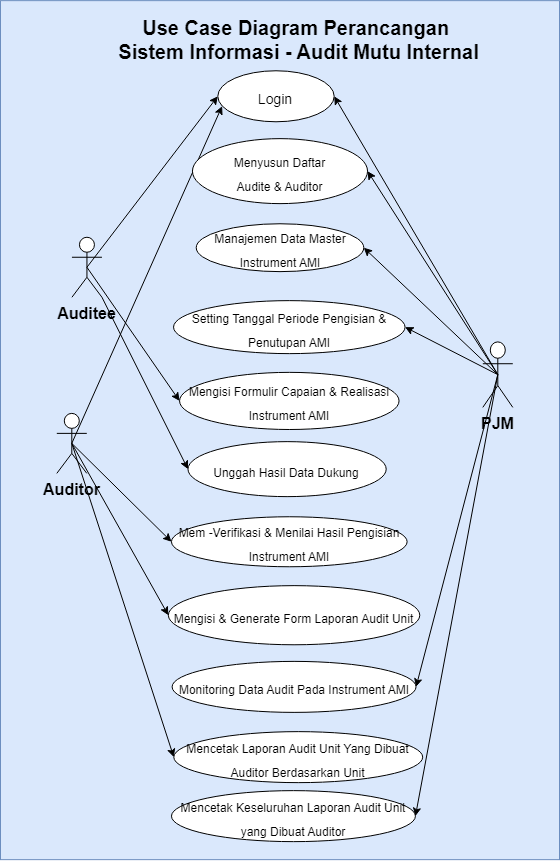

The diagram above was exported from draw.io. Its source (the exported page's mxGraphModel, read from the mxfile embedded in the PNG):
<mxGraphModel dx="1981" dy="1928" grid="0" gridSize="10" guides="1" tooltips="1" connect="1" arrows="1" fold="1" page="1" pageScale="1" pageWidth="827" pageHeight="1169" math="0" shadow="0">
  <root>
    <mxCell id="0" />
    <mxCell id="1" parent="0" />
    <mxCell id="2" value="&amp;nbsp;" style="rounded=0;whiteSpace=wrap;html=1;fontSize=20;labelBackgroundColor=none;fillColor=#dae8fc;strokeColor=#6c8ebf;" vertex="1" parent="1">
      <mxGeometry x="860" y="-1037.8600000000001" width="559" height="859" as="geometry" />
    </mxCell>
    <mxCell id="3" value="&lt;b&gt;Use Case Diagram Perancangan&amp;nbsp;&lt;br&gt;Sistem Informasi - Audit Mutu Internal&lt;br&gt;&lt;/b&gt;" style="text;html=1;strokeColor=none;fillColor=none;align=center;verticalAlign=middle;whiteSpace=wrap;rounded=0;fontSize=20;labelBackgroundColor=none;" vertex="1" parent="1">
      <mxGeometry x="961.4399999999998" y="-1014.11" width="395.09" height="30" as="geometry" />
    </mxCell>
    <mxCell id="4" style="rounded=0;orthogonalLoop=1;jettySize=auto;html=1;exitX=0.5;exitY=0.5;exitDx=0;exitDy=0;exitPerimeter=0;entryX=0;entryY=0.5;entryDx=0;entryDy=0;labelBackgroundColor=none;fontColor=default;" edge="1" source="7" target="28" parent="1">
      <mxGeometry relative="1" as="geometry" />
    </mxCell>
    <mxCell id="5" style="rounded=0;orthogonalLoop=1;jettySize=auto;html=1;exitX=0.5;exitY=0.5;exitDx=0;exitDy=0;exitPerimeter=0;entryX=0;entryY=0.5;entryDx=0;entryDy=0;labelBackgroundColor=none;fontColor=default;" edge="1" source="7" target="25" parent="1">
      <mxGeometry relative="1" as="geometry" />
    </mxCell>
    <mxCell id="6" style="rounded=0;orthogonalLoop=1;jettySize=auto;html=1;entryX=0;entryY=0.5;entryDx=0;entryDy=0;labelBackgroundColor=none;fontColor=default;" edge="1" source="7" target="29" parent="1">
      <mxGeometry relative="1" as="geometry" />
    </mxCell>
    <mxCell id="7" value="&lt;b&gt;Auditee&lt;/b&gt;" style="shape=umlActor;verticalLabelPosition=bottom;verticalAlign=top;html=1;outlineConnect=0;fontSize=16;fontStyle=0;labelBackgroundColor=none;" vertex="1" parent="1">
      <mxGeometry x="931.44" y="-801.24" width="30" height="60" as="geometry" />
    </mxCell>
    <mxCell id="8" value="&lt;span style=&quot;font-size: 12px;&quot;&gt;Manajemen Data Master Instrument AMI&lt;br&gt;&lt;/span&gt;" style="ellipse;whiteSpace=wrap;html=1;fontSize=20;labelBackgroundColor=none;" vertex="1" parent="1">
      <mxGeometry x="1055.72" y="-814.73" width="167.57" height="47.87" as="geometry" />
    </mxCell>
    <mxCell id="9" value="&lt;span style=&quot;font-size: 12px;&quot;&gt;Mem -Verifikasi &amp;amp; Menilai Hasil Pengisian Instrument AMI&lt;/span&gt;" style="ellipse;whiteSpace=wrap;html=1;fontSize=20;labelBackgroundColor=none;" vertex="1" parent="1">
      <mxGeometry x="1030.9699999999998" y="-521.74" width="235.67" height="50" as="geometry" />
    </mxCell>
    <mxCell id="10" value="&lt;span style=&quot;font-size: 12px;&quot;&gt;Mencetak Keseluruhan Laporan Audit Unit yang Dibuat Auditor&lt;/span&gt;" style="ellipse;whiteSpace=wrap;html=1;fontSize=20;labelBackgroundColor=none;" vertex="1" parent="1">
      <mxGeometry x="1030.97" y="-247.86" width="243.95" height="51" as="geometry" />
    </mxCell>
    <mxCell id="11" style="rounded=0;orthogonalLoop=1;jettySize=auto;html=1;exitX=0.5;exitY=0;exitDx=0;exitDy=0;dashed=1;fontSize=12;endArrow=classic;endFill=1;labelBackgroundColor=none;fontColor=default;" edge="1" parent="1">
      <mxGeometry relative="1" as="geometry">
        <mxPoint x="1300.6549999999995" y="-789.11" as="sourcePoint" />
        <mxPoint x="1300.6549999999995" y="-789.11" as="targetPoint" />
      </mxGeometry>
    </mxCell>
    <mxCell id="12" style="rounded=0;orthogonalLoop=1;jettySize=auto;html=1;exitX=0.5;exitY=0.5;exitDx=0;exitDy=0;exitPerimeter=0;entryX=0.037;entryY=0.694;entryDx=0;entryDy=0;entryPerimeter=0;labelBackgroundColor=none;fontColor=default;" edge="1" source="16" target="28" parent="1">
      <mxGeometry relative="1" as="geometry" />
    </mxCell>
    <mxCell id="13" style="rounded=0;orthogonalLoop=1;jettySize=auto;html=1;exitX=0.5;exitY=0.5;exitDx=0;exitDy=0;exitPerimeter=0;entryX=0;entryY=0.5;entryDx=0;entryDy=0;labelBackgroundColor=none;fontColor=default;" edge="1" source="16" target="26" parent="1">
      <mxGeometry relative="1" as="geometry" />
    </mxCell>
    <mxCell id="14" style="rounded=0;orthogonalLoop=1;jettySize=auto;html=1;exitX=0.5;exitY=0.5;exitDx=0;exitDy=0;exitPerimeter=0;entryX=0;entryY=0.5;entryDx=0;entryDy=0;labelBackgroundColor=none;fontColor=default;" edge="1" source="16" target="30" parent="1">
      <mxGeometry relative="1" as="geometry" />
    </mxCell>
    <mxCell id="15" style="rounded=0;orthogonalLoop=1;jettySize=auto;html=1;exitX=0.5;exitY=0.5;exitDx=0;exitDy=0;exitPerimeter=0;entryX=0;entryY=0.5;entryDx=0;entryDy=0;labelBackgroundColor=none;fontColor=default;" edge="1" source="16" target="9" parent="1">
      <mxGeometry relative="1" as="geometry" />
    </mxCell>
    <mxCell id="16" value="&lt;b&gt;Auditor&lt;/b&gt;" style="shape=umlActor;verticalLabelPosition=bottom;verticalAlign=top;html=1;outlineConnect=0;fontSize=16;fontStyle=0;labelBackgroundColor=none;" vertex="1" parent="1">
      <mxGeometry x="916.2999999999998" y="-625.11" width="30" height="60" as="geometry" />
    </mxCell>
    <mxCell id="17" style="rounded=0;orthogonalLoop=1;jettySize=auto;html=1;exitX=0.5;exitY=0.5;exitDx=0;exitDy=0;exitPerimeter=0;entryX=1;entryY=0.5;entryDx=0;entryDy=0;labelBackgroundColor=none;fontColor=default;" edge="1" source="23" target="28" parent="1">
      <mxGeometry relative="1" as="geometry" />
    </mxCell>
    <mxCell id="18" style="rounded=0;orthogonalLoop=1;jettySize=auto;html=1;exitX=0.5;exitY=0.5;exitDx=0;exitDy=0;exitPerimeter=0;entryX=1;entryY=0.5;entryDx=0;entryDy=0;labelBackgroundColor=none;fontColor=default;" edge="1" source="23" target="8" parent="1">
      <mxGeometry relative="1" as="geometry" />
    </mxCell>
    <mxCell id="19" style="rounded=0;orthogonalLoop=1;jettySize=auto;html=1;exitX=0.5;exitY=0.5;exitDx=0;exitDy=0;exitPerimeter=0;entryX=1;entryY=0.5;entryDx=0;entryDy=0;labelBackgroundColor=none;fontColor=default;" edge="1" source="23" target="27" parent="1">
      <mxGeometry relative="1" as="geometry" />
    </mxCell>
    <mxCell id="20" style="rounded=0;orthogonalLoop=1;jettySize=auto;html=1;exitX=0.5;exitY=0.5;exitDx=0;exitDy=0;exitPerimeter=0;entryX=1;entryY=0.5;entryDx=0;entryDy=0;labelBackgroundColor=none;fontColor=default;" edge="1" source="23" target="10" parent="1">
      <mxGeometry relative="1" as="geometry" />
    </mxCell>
    <mxCell id="21" style="rounded=0;orthogonalLoop=1;jettySize=auto;html=1;exitX=0.5;exitY=0.5;exitDx=0;exitDy=0;exitPerimeter=0;entryX=1;entryY=0.5;entryDx=0;entryDy=0;labelBackgroundColor=none;fontColor=default;" edge="1" source="23" target="24" parent="1">
      <mxGeometry relative="1" as="geometry" />
    </mxCell>
    <mxCell id="22" style="rounded=0;orthogonalLoop=1;jettySize=auto;html=1;exitX=0.5;exitY=0.5;exitDx=0;exitDy=0;exitPerimeter=0;entryX=1;entryY=0.5;entryDx=0;entryDy=0;labelBackgroundColor=none;fontColor=default;" edge="1" source="23" target="31" parent="1">
      <mxGeometry relative="1" as="geometry" />
    </mxCell>
    <mxCell id="23" value="&lt;b&gt;PJM&lt;/b&gt;" style="shape=umlActor;verticalLabelPosition=bottom;verticalAlign=top;html=1;outlineConnect=0;fontSize=16;fontStyle=0;labelBackgroundColor=none;" vertex="1" parent="1">
      <mxGeometry x="1342.3" y="-696.61" width="30" height="65.5" as="geometry" />
    </mxCell>
    <mxCell id="24" value="&lt;span style=&quot;font-size: 12px;&quot;&gt;Setting Tanggal Periode Pengisian &amp;amp; Penutupan AMI&lt;/span&gt;" style="ellipse;whiteSpace=wrap;html=1;fontSize=20;labelBackgroundColor=none;" vertex="1" parent="1">
      <mxGeometry x="1033.04" y="-737.87" width="231.53" height="53" as="geometry" />
    </mxCell>
    <mxCell id="25" value="&lt;font style=&quot;font-size: 12px;&quot;&gt;Mengisi Formulir Capaian &amp;amp; Realisasi Instrument AMI&lt;/font&gt;" style="ellipse;whiteSpace=wrap;html=1;fontSize=20;labelBackgroundColor=none;" vertex="1" parent="1">
      <mxGeometry x="1039.04" y="-666.14" width="219.52" height="57.14" as="geometry" />
    </mxCell>
    <mxCell id="26" value="&lt;span style=&quot;font-size: 12px;&quot;&gt;Mencetak Laporan Audit Unit Yang Dibuat Auditor Berdasarkan Unit&lt;/span&gt;" style="ellipse;whiteSpace=wrap;html=1;fontSize=20;labelBackgroundColor=none;" vertex="1" parent="1">
      <mxGeometry x="1033.3" y="-306.86" width="248.91" height="51" as="geometry" />
    </mxCell>
    <mxCell id="27" value="&lt;span style=&quot;font-size: 12px;&quot;&gt;Menyusun Daftar&lt;br&gt;Audite &amp;amp; Auditor&lt;/span&gt;" style="ellipse;whiteSpace=wrap;html=1;fontSize=20;labelBackgroundColor=none;" vertex="1" parent="1">
      <mxGeometry x="1051.96" y="-899.86" width="175.09" height="65" as="geometry" />
    </mxCell>
    <mxCell id="28" value="&lt;span style=&quot;font-size: 14px;&quot;&gt;Login&lt;/span&gt;" style="ellipse;whiteSpace=wrap;html=1;fontSize=20;labelBackgroundColor=none;" vertex="1" parent="1">
      <mxGeometry x="1077.3000000000002" y="-967.73" width="116.4" height="51" as="geometry" />
    </mxCell>
    <mxCell id="29" value="&lt;font style=&quot;font-size: 12px;&quot;&gt;Unggah Hasil Data Dukung&lt;/font&gt;" style="ellipse;whiteSpace=wrap;html=1;fontSize=20;labelBackgroundColor=none;" vertex="1" parent="1">
      <mxGeometry x="1047.49" y="-596.86" width="198.22" height="55" as="geometry" />
    </mxCell>
    <mxCell id="30" value="&lt;span style=&quot;font-size: 12px;&quot;&gt;Mengisi &amp;amp; Generate Form Laporan Audit Unit&lt;/span&gt;" style="ellipse;whiteSpace=wrap;html=1;fontSize=20;labelBackgroundColor=none;" vertex="1" parent="1">
      <mxGeometry x="1027.83" y="-452.86" width="251.47" height="59.14" as="geometry" />
    </mxCell>
    <mxCell id="31" value="&lt;span style=&quot;font-size: 12px;&quot;&gt;Monitoring Data Audit Pada Instrument AMI&lt;/span&gt;" style="ellipse;whiteSpace=wrap;html=1;fontSize=20;labelBackgroundColor=none;" vertex="1" parent="1">
      <mxGeometry x="1031.59" y="-377.11" width="243.95" height="51" as="geometry" />
    </mxCell>
  </root>
</mxGraphModel>